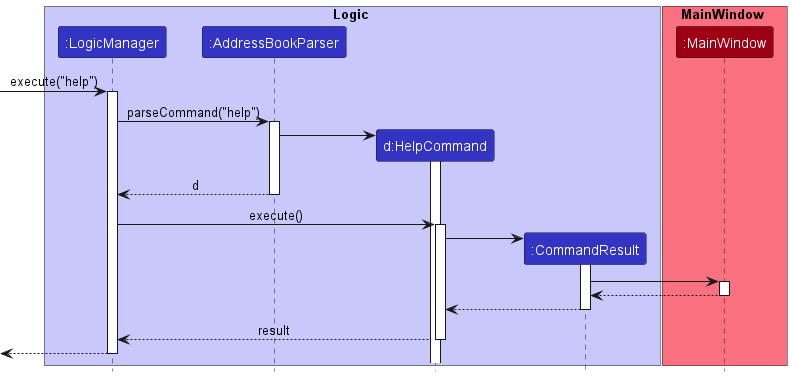

The diagram above was rendered by PlantUML. Its source (embedded in the PNG):
@startuml
!include style.puml

box Logic LOGIC_COLOR_T1
participant ":LogicManager" as LogicManager LOGIC_COLOR
participant ":AddressBookParser" as AddressBookParser LOGIC_COLOR
participant "d:HelpCommand" as helpCommand LOGIC_COLOR
participant ":CommandResult" as CommandResult LOGIC_COLOR
end box

box MainWindow MODEL_COLOR_T1
participant ":MainWindow" as MainWindow MODEL_COLOR
end box

[-> LogicManager : execute("help")
activate LogicManager

LogicManager -> AddressBookParser : parseCommand("help")
activate AddressBookParser

create helpCommand
AddressBookParser -> helpCommand
activate helpCommand


AddressBookParser --> LogicManager : d
deactivate AddressBookParser

LogicManager -> helpCommand : execute()
activate helpCommand

create CommandResult
helpCommand -> CommandResult
activate CommandResult

CommandResult -> MainWindow : 
activate MainWindow

MainWindow --> CommandResult
deactivate MainWindow


CommandResult --> helpCommand
deactivate CommandResult

helpCommand --> LogicManager : result
deactivate helpCommand

[<--LogicManager
deactivate LogicManager
@enduml